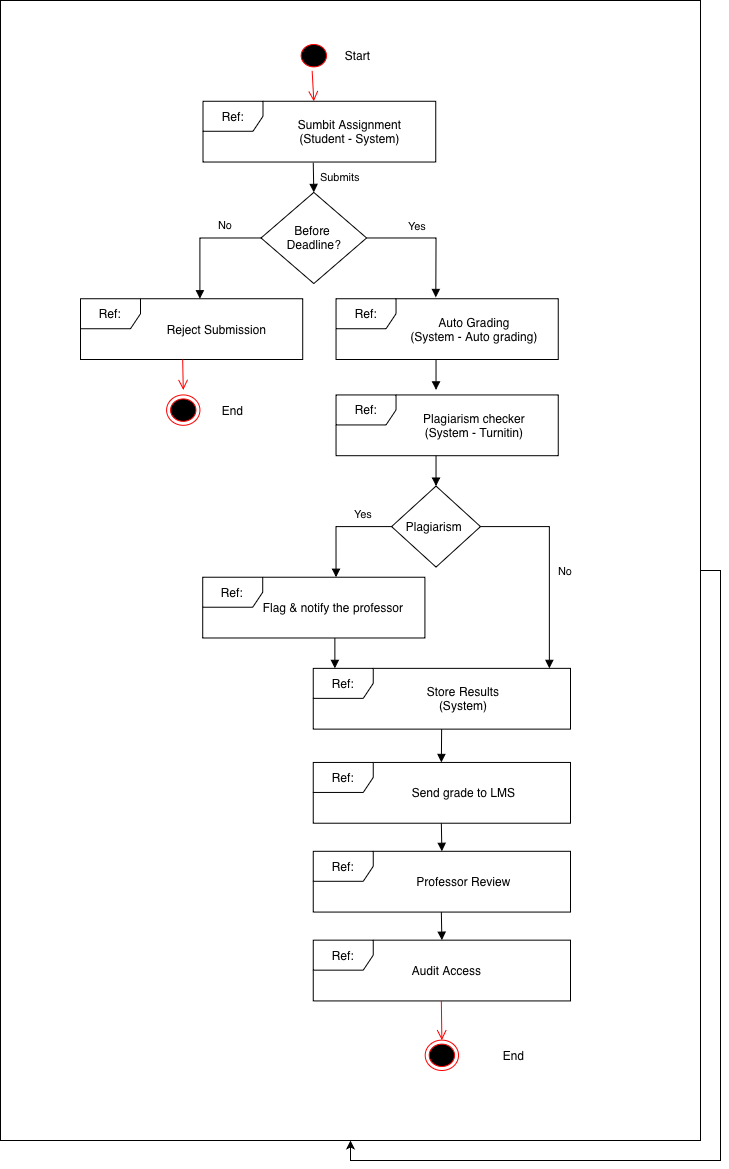

The diagram above was exported from draw.io. Its source (the exported page's mxGraphModel, read from the mxfile embedded in the PNG):
<mxGraphModel dx="2620" dy="740" grid="1" gridSize="10" guides="1" tooltips="1" connect="1" arrows="1" fold="1" page="1" pageScale="1" pageWidth="850" pageHeight="1100" math="0" shadow="0">
  <root>
    <mxCell id="0" />
    <mxCell id="1" parent="0" />
    <mxCell id="XQbQgoP-7pTbzOemUUaE-1" parent="1" style="rounded=0;whiteSpace=wrap;html=1;" value="" vertex="1">
      <mxGeometry height="1140" width="700" x="70" y="1110" as="geometry" />
    </mxCell>
    <mxCell id="4VB-nxnRBIouUALAG2E3-42" connectable="0" parent="1" style="group" value="" vertex="1">
      <mxGeometry height="1030" width="490" x="150" y="1150" as="geometry" />
    </mxCell>
    <mxCell id="4VB-nxnRBIouUALAG2E3-43" parent="4VB-nxnRBIouUALAG2E3-42" style="shape=umlFrame;whiteSpace=wrap;html=1;pointerEvents=0;" value="Ref:" vertex="1">
      <mxGeometry height="60.76590743014888" width="232.75" x="122.5" y="60.76590743014888" as="geometry" />
    </mxCell>
    <mxCell id="4VB-nxnRBIouUALAG2E3-44" parent="4VB-nxnRBIouUALAG2E3-42" style="ellipse;html=1;shape=startState;fillColor=#000000;strokeColor=#ff0000;" value="" vertex="1">
      <mxGeometry height="30.380666998203605" width="33.331395348837205" x="216.65406976744188" as="geometry" />
    </mxCell>
    <mxCell id="4VB-nxnRBIouUALAG2E3-45" edge="1" parent="4VB-nxnRBIouUALAG2E3-42" source="4VB-nxnRBIouUALAG2E3-44" style="html=1;verticalAlign=bottom;endArrow=open;endSize=8;strokeColor=#ff0000;rounded=0;" value="">
      <mxGeometry relative="1" as="geometry">
        <mxPoint x="233.31976744186048" y="60.76133399640721" as="targetPoint" />
      </mxGeometry>
    </mxCell>
    <mxCell id="4VB-nxnRBIouUALAG2E3-46" parent="4VB-nxnRBIouUALAG2E3-42" style="text;html=1;whiteSpace=wrap;strokeColor=none;fillColor=none;align=center;verticalAlign=middle;rounded=0;" value="&lt;font&gt;Sumbit Assignment&lt;/font&gt;&lt;div&gt;&lt;font&gt;(Student - System)&lt;/font&gt;&lt;/div&gt;" vertex="1">
      <mxGeometry height="30.380666998203605" width="166.656976744186" x="186.09772674418605" y="75.9627744060245" as="geometry" />
    </mxCell>
    <mxCell id="4VB-nxnRBIouUALAG2E3-47" parent="4VB-nxnRBIouUALAG2E3-42" style="rhombus;whiteSpace=wrap;html=1;" value="Before&amp;nbsp;&lt;div&gt;Deadline?&lt;/div&gt;" vertex="1">
      <mxGeometry height="91.14200099461084" width="105.54941860465114" x="180.54505813953492" y="151.90333499101803" as="geometry" />
    </mxCell>
    <mxCell id="4VB-nxnRBIouUALAG2E3-48" parent="4VB-nxnRBIouUALAG2E3-42" style="shape=umlFrame;whiteSpace=wrap;html=1;pointerEvents=0;" value="Ref:" vertex="1">
      <mxGeometry height="60.76133399640721" width="222.20930232558138" y="258.2356694847307" as="geometry" />
    </mxCell>
    <mxCell id="4VB-nxnRBIouUALAG2E3-49" parent="4VB-nxnRBIouUALAG2E3-42" style="shape=umlFrame;whiteSpace=wrap;html=1;pointerEvents=0;" value="Ref:" vertex="1">
      <mxGeometry height="60.76133399640721" width="222.20930232558138" x="255.54069767441857" y="258.2356694847307" as="geometry" />
    </mxCell>
    <mxCell id="4VB-nxnRBIouUALAG2E3-50" parent="4VB-nxnRBIouUALAG2E3-42" style="text;html=1;whiteSpace=wrap;strokeColor=none;fillColor=none;align=center;verticalAlign=middle;rounded=0;" value="Reject Submission" vertex="1">
      <mxGeometry height="30.380666998203605" width="138.88081395348834" x="66.66279069767444" y="273.4260029838324" as="geometry" />
    </mxCell>
    <mxCell id="4VB-nxnRBIouUALAG2E3-51" parent="4VB-nxnRBIouUALAG2E3-42" style="text;html=1;whiteSpace=wrap;strokeColor=none;fillColor=none;align=center;verticalAlign=middle;rounded=0;" value="Auto Grading&lt;div&gt;(System - Auto grading)&lt;/div&gt;" vertex="1">
      <mxGeometry height="30.380666998203605" width="144.4360465116279" x="322.20348837209303" y="273.4260029838324" as="geometry" />
    </mxCell>
    <mxCell id="4VB-nxnRBIouUALAG2E3-52" edge="1" parent="4VB-nxnRBIouUALAG2E3-42" style="html=1;verticalAlign=bottom;endArrow=open;endSize=8;strokeColor=#ff0000;rounded=0;" value="">
      <mxGeometry relative="1" as="geometry">
        <mxPoint x="102.18294767441856" y="318.9970034811379" as="sourcePoint" />
        <mxPoint x="102.7718023255814" y="349.3776704793415" as="targetPoint" />
      </mxGeometry>
    </mxCell>
    <mxCell id="4VB-nxnRBIouUALAG2E3-53" parent="4VB-nxnRBIouUALAG2E3-42" style="ellipse;html=1;shape=endState;fillColor=#000000;strokeColor=#ff0000;" value="" vertex="1">
      <mxGeometry height="30.380666998203605" width="33.331395348837205" x="86.10610465116278" y="354.44111497904214" as="geometry" />
    </mxCell>
    <mxCell id="4VB-nxnRBIouUALAG2E3-54" parent="4VB-nxnRBIouUALAG2E3-42" style="text;html=1;whiteSpace=wrap;strokeColor=none;fillColor=none;align=center;verticalAlign=middle;rounded=0;" value="Start" vertex="1">
      <mxGeometry height="30.380666998203605" width="66.66279069767441" x="244.4302325581395" as="geometry" />
    </mxCell>
    <mxCell id="4VB-nxnRBIouUALAG2E3-55" parent="4VB-nxnRBIouUALAG2E3-42" style="text;html=1;whiteSpace=wrap;strokeColor=none;fillColor=none;align=center;verticalAlign=middle;rounded=0;" value="End" vertex="1">
      <mxGeometry height="30.380666998203605" width="66.66279069767441" x="119.4375" y="354.44111497904214" as="geometry" />
    </mxCell>
    <mxCell id="4VB-nxnRBIouUALAG2E3-56" edge="1" parent="4VB-nxnRBIouUALAG2E3-42" source="4VB-nxnRBIouUALAG2E3-47" style="endArrow=block;endFill=1;html=1;align=left;verticalAlign=top;rounded=0;exitX=1;exitY=0.5;exitDx=0;exitDy=0;entryX=0.449;entryY=-0.021;entryDx=0;entryDy=0;entryPerimeter=0;" target="4VB-nxnRBIouUALAG2E3-49" value="Yes">
      <mxGeometry relative="1" x="-0.3767" y="24" as="geometry">
        <mxPoint as="offset" />
        <Array as="points">
          <mxPoint x="355.5348837209302" y="197.47433548832345" />
        </Array>
        <mxPoint x="286.094476744186" y="194.91223257147493" as="sourcePoint" />
        <mxPoint x="355.5348837209302" y="253.17222498503006" as="targetPoint" />
      </mxGeometry>
    </mxCell>
    <mxCell id="4VB-nxnRBIouUALAG2E3-57" edge="1" parent="4VB-nxnRBIouUALAG2E3-42" source="4VB-nxnRBIouUALAG2E3-47" style="endArrow=block;endFill=1;html=1;edgeStyle=orthogonalEdgeStyle;align=left;verticalAlign=top;rounded=0;entryX=0.507;entryY=0.032;entryDx=0;entryDy=0;entryPerimeter=0;exitX=0;exitY=0.5;exitDx=0;exitDy=0;" value="No">
      <mxGeometry relative="1" x="-0.2676" y="-25" as="geometry">
        <mxPoint as="offset" />
        <Array as="points">
          <mxPoint x="119.99302325581397" y="197.47433548832345" />
        </Array>
        <mxPoint x="37.74225" y="194.91223257147493" as="sourcePoint" />
        <mxPoint x="119.40416860465119" y="258.2356694847307" as="targetPoint" />
      </mxGeometry>
    </mxCell>
    <mxCell id="4VB-nxnRBIouUALAG2E3-58" edge="1" parent="4VB-nxnRBIouUALAG2E3-42" style="endArrow=block;endFill=1;html=1;align=left;verticalAlign=top;rounded=0;entryX=0.5;entryY=0;entryDx=0;entryDy=0;" target="4VB-nxnRBIouUALAG2E3-47" value="Submits">
      <mxGeometry relative="1" x="-0.8981" y="5" as="geometry">
        <mxPoint as="offset" />
        <Array as="points" />
        <mxPoint x="232.75" y="122.17601567019516" as="sourcePoint" />
        <mxPoint x="488.860465116279" y="141.77644599161684" as="targetPoint" />
      </mxGeometry>
    </mxCell>
    <mxCell id="4VB-nxnRBIouUALAG2E3-59" edge="1" parent="4VB-nxnRBIouUALAG2E3-42" style="endArrow=block;endFill=1;html=1;align=left;verticalAlign=top;rounded=0;exitX=0.5;exitY=1;exitDx=0;exitDy=0;exitPerimeter=0;entryX=0.5;entryY=0;entryDx=0;entryDy=0;" value="">
      <mxGeometry relative="1" x="-1" as="geometry">
        <mxPoint as="offset" />
        <Array as="points" />
        <mxPoint x="355.5348837209302" y="318.9970034811379" as="sourcePoint" />
        <mxPoint x="355.5348837209302" y="349.3776704793415" as="targetPoint" />
      </mxGeometry>
    </mxCell>
    <mxCell id="4VB-nxnRBIouUALAG2E3-60" parent="4VB-nxnRBIouUALAG2E3-42" style="shape=umlFrame;whiteSpace=wrap;html=1;pointerEvents=0;" value="Ref:" vertex="1">
      <mxGeometry height="60.76133399640721" width="222.20930232558138" x="255.54069767441857" y="354.44111497904214" as="geometry" />
    </mxCell>
    <mxCell id="4VB-nxnRBIouUALAG2E3-61" parent="4VB-nxnRBIouUALAG2E3-42" style="text;html=1;whiteSpace=wrap;strokeColor=none;fillColor=none;align=center;verticalAlign=middle;rounded=0;" value="Plagiarism checker&lt;div&gt;(System - Turnitin)&lt;/div&gt;" vertex="1">
      <mxGeometry height="30.380666998203605" width="144.4360465116279" x="322.20348837209303" y="369.6314484781439" as="geometry" />
    </mxCell>
    <mxCell id="4VB-nxnRBIouUALAG2E3-62" edge="1" parent="4VB-nxnRBIouUALAG2E3-42" style="endArrow=block;endFill=1;html=1;align=left;verticalAlign=top;rounded=0;entryX=0.5;entryY=0;entryDx=0;entryDy=0;" target="4VB-nxnRBIouUALAG2E3-63" value="">
      <mxGeometry relative="1" x="-1" as="geometry">
        <mxPoint as="offset" />
        <Array as="points" />
        <mxPoint x="355.5348837209302" y="415.20244897544933" as="sourcePoint" />
        <mxPoint x="355.5348837209302" y="445.583115973653" as="targetPoint" />
      </mxGeometry>
    </mxCell>
    <mxCell id="4VB-nxnRBIouUALAG2E3-63" parent="4VB-nxnRBIouUALAG2E3-42" style="rhombus;whiteSpace=wrap;html=1;" value="Plagiarism&amp;nbsp;" vertex="1">
      <mxGeometry height="81.01511199520961" width="88.88372093023256" x="311.09302325581393" y="445.583115973653" as="geometry" />
    </mxCell>
    <mxCell id="4VB-nxnRBIouUALAG2E3-64" edge="1" parent="4VB-nxnRBIouUALAG2E3-42" style="endArrow=block;endFill=1;html=1;align=left;verticalAlign=top;rounded=0;exitX=1;exitY=0.5;exitDx=0;exitDy=0;" value="No">
      <mxGeometry relative="1" x="-0.0365" y="7" as="geometry">
        <mxPoint as="offset" />
        <Array as="points">
          <mxPoint x="468.8616279069768" y="486.0906719712577" />
        </Array>
        <mxPoint x="399.97674418604646" y="486.0906719712577" as="sourcePoint" />
        <mxPoint x="468.8616279069768" y="627.8671179628744" as="targetPoint" />
      </mxGeometry>
    </mxCell>
    <mxCell id="4VB-nxnRBIouUALAG2E3-65" edge="1" parent="4VB-nxnRBIouUALAG2E3-42" style="endArrow=block;endFill=1;html=1;edgeStyle=orthogonalEdgeStyle;align=left;verticalAlign=top;rounded=0;exitX=0;exitY=0.5;exitDx=0;exitDy=0;" value="Yes">
      <mxGeometry relative="1" x="-0.2653" y="-25" as="geometry">
        <mxPoint as="offset" />
        <Array as="points">
          <mxPoint x="255.54069767441857" y="486.0906719712577" />
        </Array>
        <mxPoint x="311.09302325581393" y="486.0906719712577" as="sourcePoint" />
        <mxPoint x="255.54069767441857" y="536.7251169682637" as="targetPoint" />
      </mxGeometry>
    </mxCell>
    <mxCell id="4VB-nxnRBIouUALAG2E3-66" parent="4VB-nxnRBIouUALAG2E3-42" style="shape=umlFrame;whiteSpace=wrap;html=1;pointerEvents=0;" value="Ref:" vertex="1">
      <mxGeometry height="60.76133399640721" width="222.20930232558138" x="122.21511627906975" y="536.7251169682637" as="geometry" />
    </mxCell>
    <mxCell id="4VB-nxnRBIouUALAG2E3-67" parent="4VB-nxnRBIouUALAG2E3-42" style="text;html=1;whiteSpace=wrap;strokeColor=none;fillColor=none;align=center;verticalAlign=middle;rounded=0;" value="Flag &amp;amp; notify the professor" vertex="1">
      <mxGeometry height="30.380666998203605" width="144.4360465116279" x="180.54505813953492" y="551.9154504673655" as="geometry" />
    </mxCell>
    <mxCell id="4VB-nxnRBIouUALAG2E3-68" edge="1" parent="4VB-nxnRBIouUALAG2E3-42" style="endArrow=block;endFill=1;html=1;align=left;verticalAlign=top;rounded=0;entryX=0.5;entryY=0;entryDx=0;entryDy=0;" value="">
      <mxGeometry relative="1" x="-1" as="geometry">
        <mxPoint as="offset" />
        <Array as="points" />
        <mxPoint x="254.37409883720917" y="597.4864509646709" as="sourcePoint" />
        <mxPoint x="254.37409883720917" y="627.8671179628744" as="targetPoint" />
      </mxGeometry>
    </mxCell>
    <mxCell id="4VB-nxnRBIouUALAG2E3-69" parent="4VB-nxnRBIouUALAG2E3-42" style="shape=umlFrame;whiteSpace=wrap;html=1;pointerEvents=0;" value="Ref:" vertex="1">
      <mxGeometry height="60.76590743014888" width="257.25" x="232.75" y="627.862544529133" as="geometry" />
    </mxCell>
    <mxCell id="4VB-nxnRBIouUALAG2E3-70" parent="4VB-nxnRBIouUALAG2E3-42" style="text;html=1;whiteSpace=wrap;strokeColor=none;fillColor=none;align=center;verticalAlign=middle;rounded=0;" value="Store Results&lt;div&gt;(System)&lt;/div&gt;" vertex="1">
      <mxGeometry height="30.380666998203605" width="144.4360465116279" x="311.09302325581393" y="643.0561447666217" as="geometry" />
    </mxCell>
    <mxCell id="4VB-nxnRBIouUALAG2E3-71" edge="1" parent="4VB-nxnRBIouUALAG2E3-42" style="endArrow=block;endFill=1;html=1;align=left;verticalAlign=top;rounded=0;entryX=0.498;entryY=0;entryDx=0;entryDy=0;entryPerimeter=0;" target="4VB-nxnRBIouUALAG2E3-72" value="">
      <mxGeometry relative="1" x="-1" as="geometry">
        <mxPoint as="offset" />
        <Array as="points" />
        <mxPoint x="361.1331337209302" y="688.6323720453461" as="sourcePoint" />
        <mxPoint x="360.8482499999999" y="718.8170347403355" as="targetPoint" />
      </mxGeometry>
    </mxCell>
    <mxCell id="4VB-nxnRBIouUALAG2E3-72" parent="4VB-nxnRBIouUALAG2E3-42" style="shape=umlFrame;whiteSpace=wrap;html=1;pointerEvents=0;" value="Ref:" vertex="1">
      <mxGeometry height="60.76590743014888" width="257.25" x="232.75" y="721.9491835056988" as="geometry" />
    </mxCell>
    <mxCell id="4VB-nxnRBIouUALAG2E3-73" edge="1" parent="4VB-nxnRBIouUALAG2E3-42" style="endArrow=block;endFill=1;html=1;align=left;verticalAlign=top;rounded=0;" value="">
      <mxGeometry relative="1" x="-1" as="geometry">
        <mxPoint as="offset" />
        <Array as="points" />
        <mxPoint x="360.8391337209302" y="782.7190110219118" as="sourcePoint" />
        <mxPoint x="361.375" y="810.804467629477" as="targetPoint" />
      </mxGeometry>
    </mxCell>
    <mxCell id="4VB-nxnRBIouUALAG2E3-74" parent="4VB-nxnRBIouUALAG2E3-42" style="shape=umlFrame;whiteSpace=wrap;html=1;pointerEvents=0;" value="Ref:" vertex="1">
      <mxGeometry height="60.76590743014888" width="257.25" x="232.75" y="810.804467629477" as="geometry" />
    </mxCell>
    <mxCell id="4VB-nxnRBIouUALAG2E3-75" edge="1" parent="4VB-nxnRBIouUALAG2E3-42" style="endArrow=block;endFill=1;html=1;align=left;verticalAlign=top;rounded=0;" value="">
      <mxGeometry relative="1" x="-1" as="geometry">
        <mxPoint as="offset" />
        <Array as="points" />
        <mxPoint x="360.8391337209302" y="871.5742951456901" as="sourcePoint" />
        <mxPoint x="361.375" y="899.6597517532553" as="targetPoint" />
      </mxGeometry>
    </mxCell>
    <mxCell id="4VB-nxnRBIouUALAG2E3-76" parent="4VB-nxnRBIouUALAG2E3-42" style="shape=umlFrame;whiteSpace=wrap;html=1;pointerEvents=0;" value="Ref:" vertex="1">
      <mxGeometry height="60.76590743014888" width="257.25" x="232.75" y="899.6597517532553" as="geometry" />
    </mxCell>
    <mxCell id="4VB-nxnRBIouUALAG2E3-77" parent="4VB-nxnRBIouUALAG2E3-42" style="text;html=1;whiteSpace=wrap;strokeColor=none;fillColor=none;align=center;verticalAlign=middle;rounded=0;" value="Send grade to LMS" vertex="1">
      <mxGeometry height="33.32073154641686" width="134.75" x="315.93975" y="735.666217992307" as="geometry" />
    </mxCell>
    <mxCell id="4VB-nxnRBIouUALAG2E3-78" parent="4VB-nxnRBIouUALAG2E3-42" style="text;html=1;whiteSpace=wrap;strokeColor=none;fillColor=none;align=center;verticalAlign=middle;rounded=0;" value="Professor Review" vertex="1">
      <mxGeometry height="33.32073154641686" width="147" x="309.81475" y="824.5215021160852" as="geometry" />
    </mxCell>
    <mxCell id="4VB-nxnRBIouUALAG2E3-79" parent="4VB-nxnRBIouUALAG2E3-42" style="text;html=1;whiteSpace=wrap;strokeColor=none;fillColor=none;align=center;verticalAlign=middle;rounded=0;" value="Audit Access" vertex="1">
      <mxGeometry height="33.32073154641686" width="134.75" x="299.2675" y="913.3767862398635" as="geometry" />
    </mxCell>
    <mxCell id="4VB-nxnRBIouUALAG2E3-80" edge="1" parent="4VB-nxnRBIouUALAG2E3-42" style="html=1;verticalAlign=bottom;endArrow=open;endSize=8;strokeColor=#ff0000;rounded=0;entryX=0.5;entryY=0;entryDx=0;entryDy=0;" target="4VB-nxnRBIouUALAG2E3-81" value="">
      <mxGeometry relative="1" as="geometry">
        <mxPoint x="360.84169767441847" y="960.4210857496626" as="sourcePoint" />
        <mxPoint x="361.4305523255814" y="990.8017527478661" as="targetPoint" />
      </mxGeometry>
    </mxCell>
    <mxCell id="4VB-nxnRBIouUALAG2E3-81" parent="4VB-nxnRBIouUALAG2E3-42" style="ellipse;html=1;shape=endState;fillColor=#000000;strokeColor=#ff0000;" value="" vertex="1">
      <mxGeometry height="30.380666998203605" width="33.331395348837205" x="344.7036046511627" y="999.6193330017963" as="geometry" />
    </mxCell>
    <mxCell id="4VB-nxnRBIouUALAG2E3-82" parent="4VB-nxnRBIouUALAG2E3-42" style="text;html=1;whiteSpace=wrap;strokeColor=none;fillColor=none;align=center;verticalAlign=middle;rounded=0;" value="End" vertex="1">
      <mxGeometry height="30.380666998203605" width="66.66279069767441" x="399.97475" y="999.6193330017963" as="geometry" />
    </mxCell>
    <mxCell id="4VB-nxnRBIouUALAG2E3-83" edge="1" parent="1" source="XQbQgoP-7pTbzOemUUaE-1" style="edgeStyle=orthogonalEdgeStyle;rounded=0;orthogonalLoop=1;jettySize=auto;html=1;exitX=1;exitY=0.5;exitDx=0;exitDy=0;" target="XQbQgoP-7pTbzOemUUaE-1">
      <mxGeometry relative="1" as="geometry" />
    </mxCell>
    <mxCell id="4VB-nxnRBIouUALAG2E3-84" edge="1" parent="1" source="XQbQgoP-7pTbzOemUUaE-1" style="edgeStyle=orthogonalEdgeStyle;rounded=0;orthogonalLoop=1;jettySize=auto;html=1;exitX=0.5;exitY=1;exitDx=0;exitDy=0;" target="XQbQgoP-7pTbzOemUUaE-1">
      <mxGeometry relative="1" as="geometry" />
    </mxCell>
  </root>
</mxGraphModel>